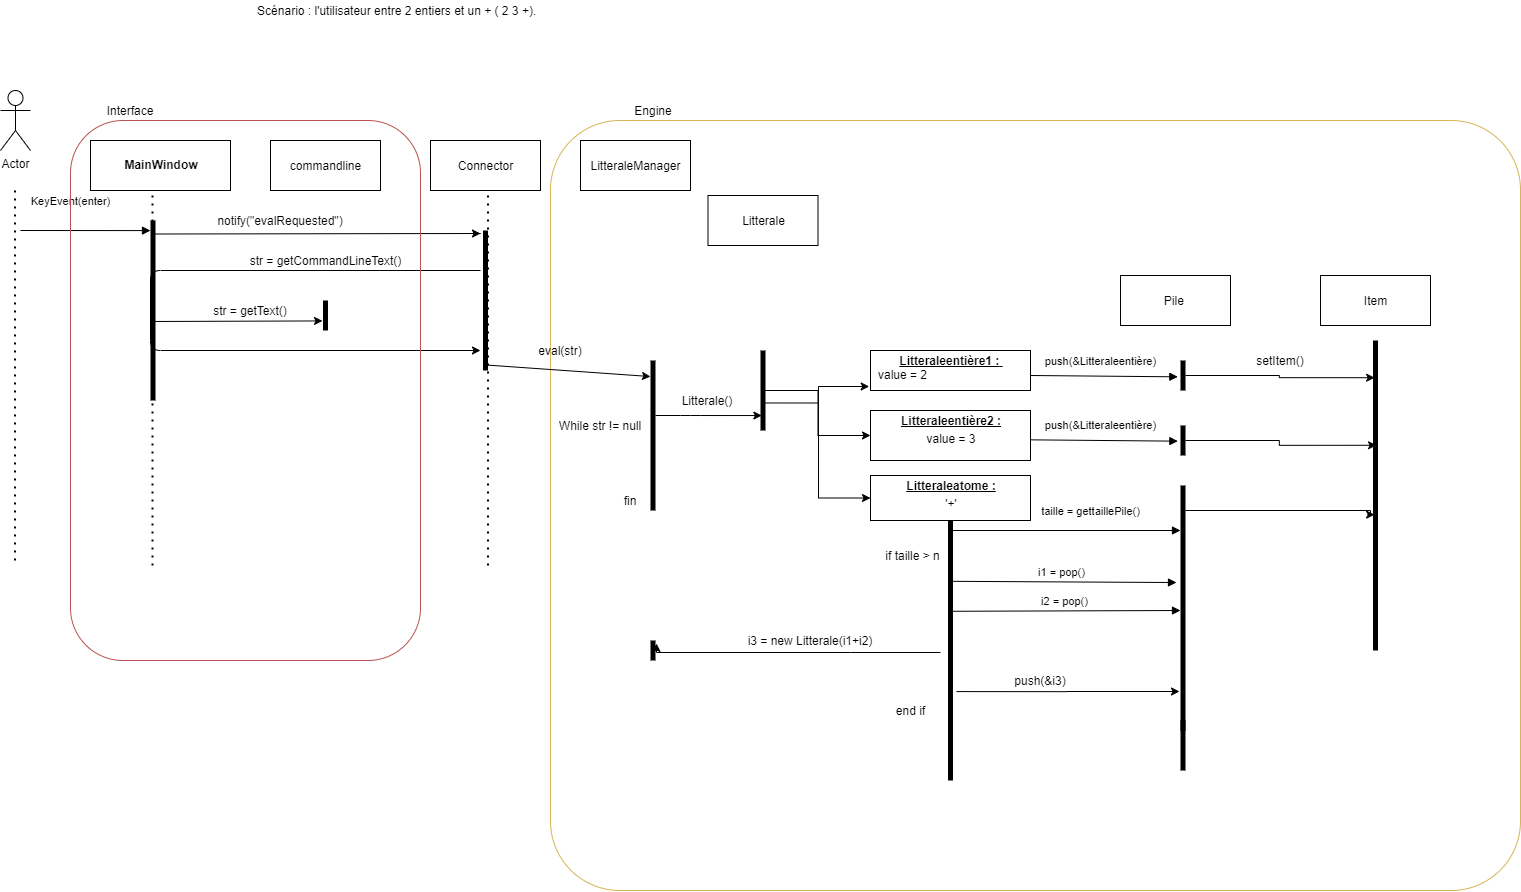

The diagram above was exported from draw.io. Its source (the exported page's mxGraphModel, read from the mxfile embedded in the PNG):
<mxGraphModel dx="1637" dy="795" grid="1" gridSize="10" guides="1" tooltips="1" connect="1" arrows="1" fold="1" page="1" pageScale="1" pageWidth="827" pageHeight="1169" math="0" shadow="0">
  <root>
    <mxCell id="WIyWlLk6GJQsqaUBKTNV-0" />
    <mxCell id="WIyWlLk6GJQsqaUBKTNV-1" parent="WIyWlLk6GJQsqaUBKTNV-0" />
    <mxCell id="oszkEDC4QKhzAHN96fHy-13" value="" style="rounded=1;whiteSpace=wrap;html=1;strokeColor=#d6b656;arcSize=9;fillColor=none;" vertex="1" parent="WIyWlLk6GJQsqaUBKTNV-1">
      <mxGeometry x="650" y="140" width="970" height="770" as="geometry" />
    </mxCell>
    <mxCell id="1HZ6L3WJ6lTDxyThek3J-0" value="Actor" style="shape=umlActor;verticalLabelPosition=bottom;verticalAlign=top;html=1;" vertex="1" parent="WIyWlLk6GJQsqaUBKTNV-1">
      <mxGeometry x="100" y="110" width="30" height="60" as="geometry" />
    </mxCell>
    <mxCell id="1HZ6L3WJ6lTDxyThek3J-1" value="" style="endArrow=none;dashed=1;html=1;dashPattern=1 3;strokeWidth=2;" edge="1" parent="WIyWlLk6GJQsqaUBKTNV-1">
      <mxGeometry width="50" height="50" relative="1" as="geometry">
        <mxPoint x="114.5" y="580" as="sourcePoint" />
        <mxPoint x="114.5" y="210" as="targetPoint" />
      </mxGeometry>
    </mxCell>
    <mxCell id="1HZ6L3WJ6lTDxyThek3J-11" value="KeyEvent(enter)" style="html=1;verticalAlign=bottom;endArrow=block;entryX=0;entryY=0.056;entryDx=0;entryDy=0;entryPerimeter=0;" edge="1" parent="WIyWlLk6GJQsqaUBKTNV-1" target="1HZ6L3WJ6lTDxyThek3J-20">
      <mxGeometry x="-0.2308" y="20" width="80" relative="1" as="geometry">
        <mxPoint x="120" y="250" as="sourcePoint" />
        <mxPoint x="250" y="270" as="targetPoint" />
        <mxPoint as="offset" />
      </mxGeometry>
    </mxCell>
    <mxCell id="1HZ6L3WJ6lTDxyThek3J-19" value="&lt;p style=&quot;margin: 0px ; margin-top: 4px ; text-align: center&quot;&gt;&lt;br&gt;&lt;b&gt;MainWindow&lt;/b&gt;&lt;/p&gt;&lt;p style=&quot;margin: 0px ; margin-top: 4px ; text-align: center&quot;&gt;&lt;b&gt;&lt;br&gt;&lt;/b&gt;&lt;/p&gt;" style="verticalAlign=top;align=left;overflow=fill;fontSize=12;fontFamily=Helvetica;html=1;" vertex="1" parent="WIyWlLk6GJQsqaUBKTNV-1">
      <mxGeometry x="190" y="160" width="140" height="50" as="geometry" />
    </mxCell>
    <mxCell id="dxjPltEGIbcc2_PQA8L9-2" value="&lt;div&gt;commandline&lt;/div&gt;" style="html=1;" vertex="1" parent="WIyWlLk6GJQsqaUBKTNV-1">
      <mxGeometry x="370" y="160" width="110" height="50" as="geometry" />
    </mxCell>
    <mxCell id="1HZ6L3WJ6lTDxyThek3J-29" style="edgeStyle=orthogonalEdgeStyle;rounded=0;orthogonalLoop=1;jettySize=auto;html=1;exitX=0.883;exitY=0.075;exitDx=0;exitDy=0;exitPerimeter=0;" edge="1" parent="WIyWlLk6GJQsqaUBKTNV-1" source="1HZ6L3WJ6lTDxyThek3J-20">
      <mxGeometry relative="1" as="geometry">
        <Array as="points">
          <mxPoint x="580" y="253" />
        </Array>
        <mxPoint x="580" y="253" as="targetPoint" />
      </mxGeometry>
    </mxCell>
    <mxCell id="1HZ6L3WJ6lTDxyThek3J-20" value="" style="html=1;points=[];perimeter=orthogonalPerimeter;fillColor=#000000;strokeColor=none;" vertex="1" parent="WIyWlLk6GJQsqaUBKTNV-1">
      <mxGeometry x="250" y="240" width="5" height="180" as="geometry" />
    </mxCell>
    <mxCell id="1HZ6L3WJ6lTDxyThek3J-21" value="" style="html=1;points=[];perimeter=orthogonalPerimeter;fillColor=#000000;strokeColor=none;" vertex="1" parent="WIyWlLk6GJQsqaUBKTNV-1">
      <mxGeometry x="422.5" y="320" width="5" height="30" as="geometry" />
    </mxCell>
    <mxCell id="1HZ6L3WJ6lTDxyThek3J-25" value="Connector" style="html=1;" vertex="1" parent="WIyWlLk6GJQsqaUBKTNV-1">
      <mxGeometry x="530" y="160" width="110" height="50" as="geometry" />
    </mxCell>
    <mxCell id="1HZ6L3WJ6lTDxyThek3J-26" value="" style="html=1;points=[];perimeter=orthogonalPerimeter;fillColor=#000000;strokeColor=none;" vertex="1" parent="WIyWlLk6GJQsqaUBKTNV-1">
      <mxGeometry x="582.5" y="250" width="5" height="140" as="geometry" />
    </mxCell>
    <mxCell id="1HZ6L3WJ6lTDxyThek3J-28" value="notify(&quot;evalRequested&quot;)" style="text;html=1;strokeColor=none;fillColor=none;align=center;verticalAlign=middle;whiteSpace=wrap;rounded=0;" vertex="1" parent="WIyWlLk6GJQsqaUBKTNV-1">
      <mxGeometry x="330" y="230" width="100" height="20" as="geometry" />
    </mxCell>
    <mxCell id="1HZ6L3WJ6lTDxyThek3J-30" value="LitteraleManager" style="html=1;" vertex="1" parent="WIyWlLk6GJQsqaUBKTNV-1">
      <mxGeometry x="680" y="160" width="110" height="50" as="geometry" />
    </mxCell>
    <mxCell id="1HZ6L3WJ6lTDxyThek3J-40" style="edgeStyle=orthogonalEdgeStyle;rounded=0;orthogonalLoop=1;jettySize=auto;html=1;entryX=-0.008;entryY=0.9;entryDx=0;entryDy=0;entryPerimeter=0;exitX=1;exitY=0.656;exitDx=0;exitDy=0;exitPerimeter=0;" edge="1" parent="WIyWlLk6GJQsqaUBKTNV-1" source="1HZ6L3WJ6lTDxyThek3J-37" target="1HZ6L3WJ6lTDxyThek3J-34">
      <mxGeometry relative="1" as="geometry">
        <Array as="points">
          <mxPoint x="918" y="423" />
          <mxPoint x="918" y="406" />
        </Array>
      </mxGeometry>
    </mxCell>
    <mxCell id="1HZ6L3WJ6lTDxyThek3J-31" value="" style="html=1;points=[];perimeter=orthogonalPerimeter;fillColor=#000000;strokeColor=none;" vertex="1" parent="WIyWlLk6GJQsqaUBKTNV-1">
      <mxGeometry x="750" y="380" width="5" height="150" as="geometry" />
    </mxCell>
    <mxCell id="1HZ6L3WJ6lTDxyThek3J-33" value="&lt;div&gt;eval(str)&lt;/div&gt;" style="text;html=1;strokeColor=none;fillColor=none;align=center;verticalAlign=middle;whiteSpace=wrap;rounded=0;" vertex="1" parent="WIyWlLk6GJQsqaUBKTNV-1">
      <mxGeometry x="640" y="360" width="40" height="20" as="geometry" />
    </mxCell>
    <mxCell id="1HZ6L3WJ6lTDxyThek3J-34" value="&lt;p style=&quot;margin: 0px ; margin-top: 4px ; text-align: center ; text-decoration: underline&quot;&gt;&lt;b&gt;Litteraleentière1 :&lt;/b&gt;&lt;b&gt;&amp;nbsp;&lt;/b&gt;&lt;/p&gt;&lt;p style=&quot;margin: 0px ; margin-left: 8px&quot;&gt;value = 2&amp;nbsp;&lt;/p&gt;" style="verticalAlign=top;align=left;overflow=fill;fontSize=12;fontFamily=Helvetica;html=1;" vertex="1" parent="WIyWlLk6GJQsqaUBKTNV-1">
      <mxGeometry x="970" y="370" width="160" height="40" as="geometry" />
    </mxCell>
    <mxCell id="1HZ6L3WJ6lTDxyThek3J-36" value="Litterale" style="html=1;" vertex="1" parent="WIyWlLk6GJQsqaUBKTNV-1">
      <mxGeometry x="807.5" y="215" width="110" height="50" as="geometry" />
    </mxCell>
    <mxCell id="1HZ6L3WJ6lTDxyThek3J-47" style="edgeStyle=orthogonalEdgeStyle;rounded=0;orthogonalLoop=1;jettySize=auto;html=1;" edge="1" parent="WIyWlLk6GJQsqaUBKTNV-1" source="1HZ6L3WJ6lTDxyThek3J-37" target="1HZ6L3WJ6lTDxyThek3J-41">
      <mxGeometry relative="1" as="geometry" />
    </mxCell>
    <mxCell id="1HZ6L3WJ6lTDxyThek3J-48" style="edgeStyle=orthogonalEdgeStyle;rounded=0;orthogonalLoop=1;jettySize=auto;html=1;entryX=0;entryY=0.5;entryDx=0;entryDy=0;" edge="1" parent="WIyWlLk6GJQsqaUBKTNV-1" source="1HZ6L3WJ6lTDxyThek3J-37" target="1HZ6L3WJ6lTDxyThek3J-46">
      <mxGeometry relative="1" as="geometry">
        <Array as="points">
          <mxPoint x="918" y="410" />
          <mxPoint x="918" y="518" />
        </Array>
      </mxGeometry>
    </mxCell>
    <mxCell id="1HZ6L3WJ6lTDxyThek3J-37" value="" style="html=1;points=[];perimeter=orthogonalPerimeter;fillColor=#000000;strokeColor=none;" vertex="1" parent="WIyWlLk6GJQsqaUBKTNV-1">
      <mxGeometry x="860" y="370" width="5" height="80" as="geometry" />
    </mxCell>
    <mxCell id="1HZ6L3WJ6lTDxyThek3J-39" value="Litterale()" style="text;html=1;strokeColor=none;fillColor=none;align=center;verticalAlign=middle;whiteSpace=wrap;rounded=0;" vertex="1" parent="WIyWlLk6GJQsqaUBKTNV-1">
      <mxGeometry x="787" y="410" width="40" height="20" as="geometry" />
    </mxCell>
    <mxCell id="oszkEDC4QKhzAHN96fHy-0" value="" style="endArrow=classic;html=1;" edge="1" parent="WIyWlLk6GJQsqaUBKTNV-1">
      <mxGeometry width="50" height="50" relative="1" as="geometry">
        <mxPoint x="580" y="290" as="sourcePoint" />
        <mxPoint x="580" y="370" as="targetPoint" />
        <Array as="points">
          <mxPoint x="250" y="290" />
          <mxPoint x="250" y="370" />
        </Array>
      </mxGeometry>
    </mxCell>
    <mxCell id="oszkEDC4QKhzAHN96fHy-1" value="str = getCommandLineText()" style="text;html=1;strokeColor=none;fillColor=none;align=center;verticalAlign=middle;whiteSpace=wrap;rounded=0;" vertex="1" parent="WIyWlLk6GJQsqaUBKTNV-1">
      <mxGeometry x="337.5" y="270" width="175" height="20" as="geometry" />
    </mxCell>
    <mxCell id="oszkEDC4QKhzAHN96fHy-5" value="str = getText()" style="text;html=1;strokeColor=none;fillColor=none;align=center;verticalAlign=middle;whiteSpace=wrap;rounded=0;" vertex="1" parent="WIyWlLk6GJQsqaUBKTNV-1">
      <mxGeometry x="310" y="320" width="80" height="20" as="geometry" />
    </mxCell>
    <mxCell id="oszkEDC4QKhzAHN96fHy-6" value="" style="endArrow=classic;html=1;exitX=0.914;exitY=0.561;exitDx=0;exitDy=0;exitPerimeter=0;entryX=-0.1;entryY=0.681;entryDx=0;entryDy=0;entryPerimeter=0;" edge="1" parent="WIyWlLk6GJQsqaUBKTNV-1" source="1HZ6L3WJ6lTDxyThek3J-20" target="1HZ6L3WJ6lTDxyThek3J-21">
      <mxGeometry width="50" height="50" relative="1" as="geometry">
        <mxPoint x="470" y="360" as="sourcePoint" />
        <mxPoint x="520" y="310" as="targetPoint" />
      </mxGeometry>
    </mxCell>
    <mxCell id="oszkEDC4QKhzAHN96fHy-7" value="" style="endArrow=classic;html=1;exitX=0.357;exitY=0.96;exitDx=0;exitDy=0;exitPerimeter=0;entryX=0;entryY=0.107;entryDx=0;entryDy=0;entryPerimeter=0;" edge="1" parent="WIyWlLk6GJQsqaUBKTNV-1" source="1HZ6L3WJ6lTDxyThek3J-26" target="1HZ6L3WJ6lTDxyThek3J-31">
      <mxGeometry width="50" height="50" relative="1" as="geometry">
        <mxPoint x="680" y="360" as="sourcePoint" />
        <mxPoint x="730" y="310" as="targetPoint" />
      </mxGeometry>
    </mxCell>
    <mxCell id="oszkEDC4QKhzAHN96fHy-9" value="" style="endArrow=none;dashed=1;html=1;dashPattern=1 3;strokeWidth=2;" edge="1" parent="WIyWlLk6GJQsqaUBKTNV-1">
      <mxGeometry width="50" height="50" relative="1" as="geometry">
        <mxPoint x="252" y="585" as="sourcePoint" />
        <mxPoint x="252" y="215" as="targetPoint" />
      </mxGeometry>
    </mxCell>
    <mxCell id="oszkEDC4QKhzAHN96fHy-10" value="" style="endArrow=none;dashed=1;html=1;dashPattern=1 3;strokeWidth=2;" edge="1" parent="WIyWlLk6GJQsqaUBKTNV-1">
      <mxGeometry width="50" height="50" relative="1" as="geometry">
        <mxPoint x="587.5" y="585" as="sourcePoint" />
        <mxPoint x="587.5" y="215" as="targetPoint" />
      </mxGeometry>
    </mxCell>
    <mxCell id="1HZ6L3WJ6lTDxyThek3J-41" value="&lt;p style=&quot;margin: 0px ; margin-top: 4px ; text-align: center ; text-decoration: underline&quot;&gt;&lt;b&gt;Litteraleentière2 :&lt;/b&gt;&lt;/p&gt;&lt;p style=&quot;margin: 4px 0px 0px ; text-align: center&quot;&gt;value = 3&lt;/p&gt;" style="verticalAlign=top;align=left;overflow=fill;fontSize=12;fontFamily=Helvetica;html=1;" vertex="1" parent="WIyWlLk6GJQsqaUBKTNV-1">
      <mxGeometry x="970" y="430" width="160" height="50" as="geometry" />
    </mxCell>
    <mxCell id="1HZ6L3WJ6lTDxyThek3J-42" value="fin" style="text;html=1;strokeColor=none;fillColor=none;align=center;verticalAlign=middle;whiteSpace=wrap;rounded=0;" vertex="1" parent="WIyWlLk6GJQsqaUBKTNV-1">
      <mxGeometry x="710" y="510" width="40" height="20" as="geometry" />
    </mxCell>
    <mxCell id="oszkEDC4QKhzAHN96fHy-11" value="" style="endArrow=classic;html=1;entryX=0.267;entryY=0.813;entryDx=0;entryDy=0;entryPerimeter=0;" edge="1" parent="WIyWlLk6GJQsqaUBKTNV-1" source="1HZ6L3WJ6lTDxyThek3J-31" target="1HZ6L3WJ6lTDxyThek3J-37">
      <mxGeometry width="50" height="50" relative="1" as="geometry">
        <mxPoint x="780" y="450" as="sourcePoint" />
        <mxPoint x="830" y="400" as="targetPoint" />
        <Array as="points">
          <mxPoint x="790" y="435" />
        </Array>
      </mxGeometry>
    </mxCell>
    <mxCell id="1HZ6L3WJ6lTDxyThek3J-43" value="While str != null" style="text;html=1;strokeColor=none;fillColor=none;align=center;verticalAlign=middle;whiteSpace=wrap;rounded=0;" vertex="1" parent="WIyWlLk6GJQsqaUBKTNV-1">
      <mxGeometry x="650" y="435" width="100" height="20" as="geometry" />
    </mxCell>
    <mxCell id="oszkEDC4QKhzAHN96fHy-12" value="" style="rounded=1;whiteSpace=wrap;html=1;strokeColor=#b85450;fillColor=none;" vertex="1" parent="WIyWlLk6GJQsqaUBKTNV-1">
      <mxGeometry x="170" y="140" width="350" height="540" as="geometry" />
    </mxCell>
    <mxCell id="oszkEDC4QKhzAHN96fHy-15" value="Interface" style="text;html=1;strokeColor=none;fillColor=none;align=center;verticalAlign=middle;whiteSpace=wrap;rounded=0;" vertex="1" parent="WIyWlLk6GJQsqaUBKTNV-1">
      <mxGeometry x="210" y="120" width="40" height="20" as="geometry" />
    </mxCell>
    <mxCell id="1HZ6L3WJ6lTDxyThek3J-44" value="Scénario : l'utilisateur entre 2 entiers et un + ( 2 3 +).&amp;nbsp;&amp;nbsp;" style="text;html=1;strokeColor=none;fillColor=none;align=center;verticalAlign=middle;whiteSpace=wrap;rounded=0;" vertex="1" parent="WIyWlLk6GJQsqaUBKTNV-1">
      <mxGeometry x="240" y="20" width="520" height="20" as="geometry" />
    </mxCell>
    <mxCell id="oszkEDC4QKhzAHN96fHy-16" value="Engine" style="text;html=1;strokeColor=none;fillColor=none;align=center;verticalAlign=middle;whiteSpace=wrap;rounded=0;" vertex="1" parent="WIyWlLk6GJQsqaUBKTNV-1">
      <mxGeometry x="732.5" y="120" width="40" height="20" as="geometry" />
    </mxCell>
    <mxCell id="1HZ6L3WJ6lTDxyThek3J-46" value="&lt;p style=&quot;margin: 0px ; margin-top: 4px ; text-align: center ; text-decoration: underline&quot;&gt;&lt;b&gt;Litteraleatome :&lt;/b&gt;&lt;/p&gt;&lt;p style=&quot;margin: 4px 0px 0px ; text-align: center&quot;&gt;'+'&lt;/p&gt;" style="verticalAlign=top;align=left;overflow=fill;fontSize=12;fontFamily=Helvetica;html=1;" vertex="1" parent="WIyWlLk6GJQsqaUBKTNV-1">
      <mxGeometry x="970" y="495" width="160" height="45" as="geometry" />
    </mxCell>
    <mxCell id="1HZ6L3WJ6lTDxyThek3J-49" value="Pile&amp;nbsp;" style="html=1;" vertex="1" parent="WIyWlLk6GJQsqaUBKTNV-1">
      <mxGeometry x="1220" y="295" width="110" height="50" as="geometry" />
    </mxCell>
    <mxCell id="1HZ6L3WJ6lTDxyThek3J-50" value="Item" style="html=1;" vertex="1" parent="WIyWlLk6GJQsqaUBKTNV-1">
      <mxGeometry x="1420" y="295" width="110" height="50" as="geometry" />
    </mxCell>
    <mxCell id="1HZ6L3WJ6lTDxyThek3J-69" style="edgeStyle=orthogonalEdgeStyle;rounded=0;orthogonalLoop=1;jettySize=auto;html=1;entryX=0.329;entryY=0.12;entryDx=0;entryDy=0;entryPerimeter=0;" edge="1" parent="WIyWlLk6GJQsqaUBKTNV-1" source="1HZ6L3WJ6lTDxyThek3J-51" target="1HZ6L3WJ6lTDxyThek3J-68">
      <mxGeometry relative="1" as="geometry">
        <mxPoint x="1460" y="400" as="targetPoint" />
      </mxGeometry>
    </mxCell>
    <mxCell id="1HZ6L3WJ6lTDxyThek3J-51" value="" style="html=1;points=[];perimeter=orthogonalPerimeter;fillColor=#000000;strokeColor=none;" vertex="1" parent="WIyWlLk6GJQsqaUBKTNV-1">
      <mxGeometry x="1280" y="380" width="5" height="30" as="geometry" />
    </mxCell>
    <mxCell id="1HZ6L3WJ6lTDxyThek3J-71" style="edgeStyle=orthogonalEdgeStyle;rounded=0;orthogonalLoop=1;jettySize=auto;html=1;entryX=0.71;entryY=0.338;entryDx=0;entryDy=0;entryPerimeter=0;" edge="1" parent="WIyWlLk6GJQsqaUBKTNV-1" source="1HZ6L3WJ6lTDxyThek3J-52" target="1HZ6L3WJ6lTDxyThek3J-68">
      <mxGeometry relative="1" as="geometry" />
    </mxCell>
    <mxCell id="1HZ6L3WJ6lTDxyThek3J-52" value="" style="html=1;points=[];perimeter=orthogonalPerimeter;fillColor=#000000;strokeColor=none;" vertex="1" parent="WIyWlLk6GJQsqaUBKTNV-1">
      <mxGeometry x="1280" y="445" width="5" height="30" as="geometry" />
    </mxCell>
    <mxCell id="1HZ6L3WJ6lTDxyThek3J-61" style="edgeStyle=orthogonalEdgeStyle;rounded=0;orthogonalLoop=1;jettySize=auto;html=1;entryX=1.2;entryY=0.15;entryDx=0;entryDy=0;entryPerimeter=0;" edge="1" parent="WIyWlLk6GJQsqaUBKTNV-1" target="1HZ6L3WJ6lTDxyThek3J-60">
      <mxGeometry relative="1" as="geometry">
        <Array as="points">
          <mxPoint x="950" y="672" />
          <mxPoint x="950" y="672" />
        </Array>
        <mxPoint x="1040" y="672" as="sourcePoint" />
      </mxGeometry>
    </mxCell>
    <mxCell id="1HZ6L3WJ6lTDxyThek3J-73" style="edgeStyle=orthogonalEdgeStyle;rounded=0;orthogonalLoop=1;jettySize=auto;html=1;entryX=0.329;entryY=0.562;entryDx=0;entryDy=0;entryPerimeter=0;" edge="1" parent="WIyWlLk6GJQsqaUBKTNV-1" source="1HZ6L3WJ6lTDxyThek3J-53" target="1HZ6L3WJ6lTDxyThek3J-68">
      <mxGeometry relative="1" as="geometry">
        <Array as="points">
          <mxPoint x="1470" y="530" />
          <mxPoint x="1470" y="534" />
        </Array>
      </mxGeometry>
    </mxCell>
    <mxCell id="1HZ6L3WJ6lTDxyThek3J-53" value="" style="html=1;points=[];perimeter=orthogonalPerimeter;fillColor=#000000;strokeColor=none;" vertex="1" parent="WIyWlLk6GJQsqaUBKTNV-1">
      <mxGeometry x="1280" y="505" width="5" height="245" as="geometry" />
    </mxCell>
    <mxCell id="1HZ6L3WJ6lTDxyThek3J-54" value="push(&amp;amp;Litteraleentière)" style="html=1;verticalAlign=bottom;endArrow=block;entryX=-0.533;entryY=0.544;entryDx=0;entryDy=0;entryPerimeter=0;" edge="1" parent="WIyWlLk6GJQsqaUBKTNV-1" target="1HZ6L3WJ6lTDxyThek3J-51">
      <mxGeometry x="-0.0505" y="6" width="80" relative="1" as="geometry">
        <mxPoint x="1130" y="395" as="sourcePoint" />
        <mxPoint x="1210" y="395" as="targetPoint" />
        <mxPoint as="offset" />
      </mxGeometry>
    </mxCell>
    <mxCell id="1HZ6L3WJ6lTDxyThek3J-55" value="push(&amp;amp;Litteraleentière)" style="html=1;verticalAlign=bottom;endArrow=block;entryX=-0.533;entryY=0.544;entryDx=0;entryDy=0;entryPerimeter=0;" edge="1" parent="WIyWlLk6GJQsqaUBKTNV-1">
      <mxGeometry x="-0.0505" y="6" width="80" relative="1" as="geometry">
        <mxPoint x="1130" y="459.34000000000003" as="sourcePoint" />
        <mxPoint x="1277.335" y="460.6600000000001" as="targetPoint" />
        <mxPoint as="offset" />
      </mxGeometry>
    </mxCell>
    <mxCell id="1HZ6L3WJ6lTDxyThek3J-56" value="taille = gettaillePile()" style="html=1;verticalAlign=bottom;endArrow=block;" edge="1" parent="WIyWlLk6GJQsqaUBKTNV-1" source="HXp5t5CoS81sLUjnquUG-1">
      <mxGeometry x="0.2032" y="10" width="80" relative="1" as="geometry">
        <mxPoint x="1132.66" y="519.34" as="sourcePoint" />
        <mxPoint x="1280" y="550" as="targetPoint" />
        <mxPoint x="1" as="offset" />
      </mxGeometry>
    </mxCell>
    <mxCell id="1HZ6L3WJ6lTDxyThek3J-57" value="if taille &amp;gt; n" style="text;html=1;strokeColor=none;fillColor=none;align=center;verticalAlign=middle;whiteSpace=wrap;rounded=0;" vertex="1" parent="WIyWlLk6GJQsqaUBKTNV-1">
      <mxGeometry x="971.5" y="565" width="81" height="20" as="geometry" />
    </mxCell>
    <mxCell id="1HZ6L3WJ6lTDxyThek3J-60" value="" style="html=1;points=[];perimeter=orthogonalPerimeter;fillColor=#000000;strokeColor=none;" vertex="1" parent="WIyWlLk6GJQsqaUBKTNV-1">
      <mxGeometry x="750" y="660" width="5" height="20" as="geometry" />
    </mxCell>
    <mxCell id="1HZ6L3WJ6lTDxyThek3J-66" style="edgeStyle=orthogonalEdgeStyle;rounded=0;orthogonalLoop=1;jettySize=auto;html=1;exitX=1.7;exitY=0.658;exitDx=0;exitDy=0;exitPerimeter=0;" edge="1" parent="WIyWlLk6GJQsqaUBKTNV-1" source="HXp5t5CoS81sLUjnquUG-1">
      <mxGeometry relative="1" as="geometry">
        <mxPoint x="971.5" y="800" as="sourcePoint" />
        <mxPoint x="1279" y="711" as="targetPoint" />
      </mxGeometry>
    </mxCell>
    <mxCell id="1HZ6L3WJ6lTDxyThek3J-65" value="" style="html=1;points=[];perimeter=orthogonalPerimeter;fillColor=#000000;strokeColor=none;" vertex="1" parent="WIyWlLk6GJQsqaUBKTNV-1">
      <mxGeometry x="1280" y="740" width="5" height="50" as="geometry" />
    </mxCell>
    <mxCell id="1HZ6L3WJ6lTDxyThek3J-67" value="push(&amp;amp;i3)" style="text;html=1;strokeColor=none;fillColor=none;align=center;verticalAlign=middle;whiteSpace=wrap;rounded=0;" vertex="1" parent="WIyWlLk6GJQsqaUBKTNV-1">
      <mxGeometry x="1120" y="690" width="40" height="20" as="geometry" />
    </mxCell>
    <mxCell id="1HZ6L3WJ6lTDxyThek3J-68" value="" style="html=1;points=[];perimeter=orthogonalPerimeter;fillColor=#000000;strokeColor=none;" vertex="1" parent="WIyWlLk6GJQsqaUBKTNV-1">
      <mxGeometry x="1472.5" y="360" width="5" height="310" as="geometry" />
    </mxCell>
    <mxCell id="HXp5t5CoS81sLUjnquUG-1" value="" style="html=1;points=[];perimeter=orthogonalPerimeter;fillColor=#000000;strokeColor=none;" vertex="1" parent="WIyWlLk6GJQsqaUBKTNV-1">
      <mxGeometry x="1047.5" y="540" width="5" height="260" as="geometry" />
    </mxCell>
    <mxCell id="HXp5t5CoS81sLUjnquUG-2" value="i1 = pop()" style="html=1;verticalAlign=bottom;endArrow=block;exitX=1.335;exitY=0.108;exitDx=0;exitDy=0;exitPerimeter=0;entryX=-0.8;entryY=0.396;entryDx=0;entryDy=0;entryPerimeter=0;" edge="1" parent="WIyWlLk6GJQsqaUBKTNV-1" target="1HZ6L3WJ6lTDxyThek3J-53">
      <mxGeometry x="-0.0036" width="80" relative="1" as="geometry">
        <mxPoint x="1047.4950000000001" y="600.8" as="sourcePoint" />
        <mxPoint x="1273.32" y="600" as="targetPoint" />
        <mxPoint as="offset" />
      </mxGeometry>
    </mxCell>
    <mxCell id="HXp5t5CoS81sLUjnquUG-3" value="i2 = pop()" style="html=1;verticalAlign=bottom;endArrow=block;exitX=1.335;exitY=0.108;exitDx=0;exitDy=0;exitPerimeter=0;entryX=0;entryY=0.76;entryDx=0;entryDy=0;entryPerimeter=0;" edge="1" parent="WIyWlLk6GJQsqaUBKTNV-1">
      <mxGeometry x="-0.0036" width="80" relative="1" as="geometry">
        <mxPoint x="1047.495" y="630.8" as="sourcePoint" />
        <mxPoint x="1280" y="630" as="targetPoint" />
        <mxPoint as="offset" />
      </mxGeometry>
    </mxCell>
    <mxCell id="1HZ6L3WJ6lTDxyThek3J-70" value="setItem()" style="text;html=1;strokeColor=none;fillColor=none;align=center;verticalAlign=middle;whiteSpace=wrap;rounded=0;" vertex="1" parent="WIyWlLk6GJQsqaUBKTNV-1">
      <mxGeometry x="1320" y="370" width="120" height="20" as="geometry" />
    </mxCell>
    <mxCell id="HXp5t5CoS81sLUjnquUG-4" value="i3 = new Litterale(i1+i2)" style="text;html=1;strokeColor=none;fillColor=none;align=center;verticalAlign=middle;whiteSpace=wrap;rounded=0;" vertex="1" parent="WIyWlLk6GJQsqaUBKTNV-1">
      <mxGeometry x="840" y="650" width="140" height="20" as="geometry" />
    </mxCell>
    <mxCell id="HXp5t5CoS81sLUjnquUG-5" value="end if" style="text;html=1;strokeColor=none;fillColor=none;align=center;verticalAlign=middle;whiteSpace=wrap;rounded=0;" vertex="1" parent="WIyWlLk6GJQsqaUBKTNV-1">
      <mxGeometry x="970" y="720" width="81" height="20" as="geometry" />
    </mxCell>
  </root>
</mxGraphModel>